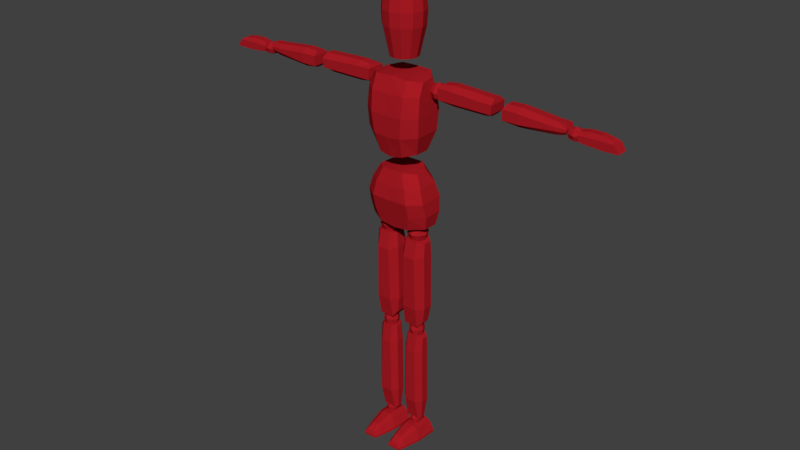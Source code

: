 # Source: Enemy.blend  (saved by Blender 2.79.0; exported with 4.5.12 LTS)
import bpy
from mathutils import Matrix  # noqa: F401  (used for matrix-valued properties, if any)

bpy.ops.wm.read_factory_settings(use_empty=True)
scene = bpy.context.scene
scene.name = 'Scene'

# ---- collections
col_collection_1 = bpy.data.collections.new('Collection 1'); scene.collection.children.link(col_collection_1)

# ---- materials (node trees are filled in below, after node groups)
mat_material_001 = bpy.data.materials.new('Material.001')
mat_material_001.alpha_threshold = 0.0
mat_material_001.use_transparent_shadow = False
mat_material_001.diffuse_color = (0.402, 0.0109, 0.01729, 1.0)
mat_material_001.roughness = 0.5

# ---- material node trees

# ---- world
world_world = bpy.data.worlds.new('World'); scene.world = world_world
world_world.color = (0.05088, 0.05088, 0.05088)
world_world.use_sun_shadow = False
world_world.sun_shadow_jitter_overblur = 0.0
world_world.cycles.sampling_method = 'MANUAL'

# ---- meshes
me_cube_001 = bpy.data.meshes.new('Cube.001')
me_cube_001.from_pydata([(0.1177, -0.02484, 0.9223), (0.08257, -0.02826, 1.126), (0.1177, 0.03166, 0.9223), (0.07514, 0.02595, 1.128), (0.03875, 0.0574, 1.134), (0.0607, -0.05628, 0.914), (0.0607, 0.06766, 0.914), (0.04257, -0.06427, 1.132), (0.1017, 0.04534, 1.081), (0.1192, 0.05333, 1.028), (0.1252, 0.04534, 0.9748), (0.1073, -0.04195, 1.078), (0.1229, -0.04765, 1.026), (0.1271, -0.03396, 0.9736), (0.06304, -0.07795, 1.078), (0.07441, -0.08366, 1.024), (0.07438, -0.06997, 0.9697), (0.06016, 0.08135, 1.079), (0.07249, 0.08933, 1.024), (0.07341, 0.08135, 0.9694), (0.0892, -0.03967, 1.205), (0.1065, -0.03168, 1.466), (0.0892, 0.01683, 1.205), (0.09909, 0.02595, 1.469), (0.0627, 0.06652, 1.477), (0.04701, -0.07111, 1.194), (0.04701, 0.05284, 1.194), (0.06653, -0.06769, 1.474), (0.1051, 0.04534, 1.426), (0.1089, 0.05333, 1.351), (0.107, 0.04534, 1.277), (0.1107, -0.05449, 1.421), (0.1126, -0.06248, 1.348), (0.1089, -0.05792, 1.276), (0.06646, -0.0905, 1.421), (0.06414, -0.09848, 1.345), (0.05613, -0.09392, 1.27), (0.06358, 0.08135, 1.423), (0.06222, 0.08933, 1.346), (0.05516, 0.08135, 1.27), (0.1599, 0.01018, 1.401), (0.1568, 0.01018, 1.462), (0.1599, 0.04174, 1.401), (0.1568, 0.04174, 1.462), (0.3574, 0.01018, 1.4), (0.3653, 0.01018, 1.462), (0.3574, 0.04174, 1.4), (0.3653, 0.04174, 1.462), (0.1512, -0.01097, 1.411), (0.1512, -0.01097, 1.452), (0.1512, 0.06289, 1.452), (0.1512, 0.06289, 1.411), (0.3693, 0.06289, 1.445), (0.3661, 0.06289, 1.411), (0.3693, -0.01097, 1.445), (0.3661, -0.01097, 1.411), (0.3305, 0.04174, 1.395), (0.2025, 0.04174, 1.395), (0.2025, 0.04174, 1.468), (0.3305, 0.04174, 1.463), (0.2025, 0.01018, 1.395), (0.3305, 0.01018, 1.395), (0.3305, 0.01018, 1.463), (0.2025, 0.01018, 1.468), (0.3266, -0.01097, 1.411), (0.2025, -0.01097, 1.411), (0.3266, -0.01097, 1.445), (0.2025, -0.01097, 1.452), (0.2025, 0.06289, 1.411), (0.3266, 0.06289, 1.411), (0.2025, 0.06289, 1.452), (0.3266, 0.06289, 1.445), (0.4177, 0.01018, 1.395), (0.4145, 0.01018, 1.456), (0.4177, 0.04174, 1.395), (0.4145, 0.04174, 1.456), (0.63, 0.01018, 1.406), (0.6368, 0.01018, 1.444), (0.63, 0.04174, 1.406), (0.6368, 0.04174, 1.444), (0.409, -0.01097, 1.405), (0.4101, -0.01097, 1.442), (0.4101, 0.06289, 1.442), (0.409, 0.06289, 1.405), (0.6407, 0.04809, 1.427), (0.6387, 0.04809, 1.417), (0.6407, 0.003827, 1.427), (0.6387, 0.003827, 1.417), (0.6031, 0.04174, 1.4), (0.4683, 0.04174, 1.389), (0.4694, 0.04174, 1.458), (0.602, 0.04174, 1.445), (0.4683, 0.01018, 1.389), (0.6031, 0.01018, 1.4), (0.602, 0.01018, 1.445), (0.4694, 0.01018, 1.458), (0.599, -0.001928, 1.415), (0.4683, -0.01097, 1.405), (0.5982, -0.001928, 1.429), (0.4694, -0.01097, 1.442), (0.4683, 0.06289, 1.405), (0.599, 0.05384, 1.415), (0.4694, 0.06289, 1.442), (0.5982, 0.05384, 1.429), (0.682, 0.00439, 1.399), (0.6824, 0.01254, 1.433), (0.682, 0.0497, 1.399), (0.6824, 0.04155, 1.433), (0.8251, 0.00439, 1.394), (0.7889, 0.01254, 1.432), (0.8251, 0.0497, 1.394), (0.7889, 0.04155, 1.432), (0.6797, 0.00439, 1.42), (0.6797, 0.0497, 1.42), (0.8072, 0.0497, 1.422), (0.8072, 0.00439, 1.422), (0.7649, 0.0497, 1.393), (0.714, 0.0497, 1.396), (0.714, 0.04155, 1.438), (0.7553, 0.04155, 1.438), (0.714, 0.00439, 1.396), (0.7649, 0.00439, 1.393), (0.7553, 0.01254, 1.438), (0.714, 0.01254, 1.438), (0.7617, 0.00439, 1.422), (0.714, 0.00439, 1.422), (0.714, 0.0497, 1.422), (0.7617, 0.0497, 1.422), (0.01564, -0.01309, 0.5307), (0.1003, -0.01309, 0.5227), (0.01564, 0.01847, 0.5307), (0.1003, 0.01847, 0.5227), (0.0216, -0.01309, 0.8618), (0.1069, -0.01309, 0.8558), (0.0216, 0.01847, 0.8618), (0.1069, 0.01847, 0.8558), (0.02955, -0.02922, 0.5088), (0.08586, -0.02922, 0.507), (0.08586, 0.0346, 0.507), (0.02955, 0.0346, 0.5088), (0.08408, 0.03962, 0.8632), (0.03723, 0.03962, 0.8649), (0.08408, -0.03424, 0.8632), (0.03723, -0.03424, 0.8649), (0.01296, 0.02416, 0.8057), (0.008387, 0.02237, 0.5903), (0.1107, 0.02237, 0.5871), (0.1076, 0.02416, 0.8027), (0.008387, -0.01699, 0.5903), (0.01296, -0.01878, 0.8057), (0.1076, -0.01878, 0.8027), (0.1107, -0.01699, 0.5871), (0.03581, -0.04755, 0.7983), (0.03139, -0.04337, 0.5896), (0.08334, -0.04755, 0.7968), (0.08769, -0.04337, 0.5878), (0.03139, 0.04875, 0.5896), (0.03581, 0.05293, 0.7983), (0.08769, 0.04875, 0.5878), (0.08334, 0.05293, 0.7968), (0.022, -0.005082, 0.08453), (0.09336, -0.005082, 0.08453), (0.022, 0.01046, 0.08453), (0.09336, 0.01046, 0.08453), (0.02702, -0.009165, 0.4587), (0.09897, -0.009165, 0.4523), (0.02702, 0.01455, 0.4587), (0.09897, 0.01455, 0.4523), (0.03373, -0.0155, 0.08453), (0.0812, -0.0155, 0.08453), (0.0812, 0.02088, 0.08453), (0.03373, 0.02088, 0.08453), (0.0797, 0.03044, 0.4601), (0.0402, 0.03044, 0.4619), (0.0797, -0.02506, 0.4601), (0.0402, -0.02506, 0.4619), (0.01974, 0.01847, 0.3993), (0.01589, 0.01847, 0.1713), (0.1021, 0.01847, 0.1679), (0.09952, 0.01847, 0.3962), (0.01589, -0.01309, 0.1713), (0.01974, -0.01309, 0.3993), (0.09952, -0.01309, 0.3962), (0.1021, -0.01309, 0.1679), (0.03901, -0.03424, 0.3915), (0.03528, -0.03424, 0.1705), (0.07908, -0.03424, 0.3899), (0.08275, -0.03424, 0.1686), (0.03528, 0.03962, 0.1705), (0.03901, 0.03962, 0.3915), (0.08275, 0.03962, 0.1686), (0.07908, 0.03962, 0.3899), (0.0952, -0.1048, 0.008834), (0.06964, -0.1048, 0.04244), (0.1144, 0.04531, 0.008834), (0.07523, 0.04531, 0.05314), (0.02394, -0.1048, 0.008834), (0.04651, -0.1048, 0.04244), (0.005148, 0.04531, 0.008834), (0.03976, 0.04531, 0.05314), (0.08308, -0.1048, 0.03186), (0.09584, 0.04531, 0.04255), (0.0245, 0.04531, 0.04255), (0.03656, -0.1048, 0.03186), (0.1106, -0.03946, 0.008834), (0.07411, -0.03662, 0.05622), (0.008935, -0.03946, 0.008834), (0.04112, -0.03662, 0.05622), (0.02693, -0.03662, 0.04637), (0.09327, -0.03662, 0.04637), (0.08606, -0.1354, 0.008834), (0.06805, -0.117, 0.03404), (0.03379, -0.1354, 0.008834), (0.04695, -0.117, 0.03404), (0.07717, -0.1289, 0.02345), (0.04304, -0.1289, 0.02345), (0.06912, -0.122, 0.02962), (0.04783, -0.122, 0.02962), (0.07717, -0.1289, 0.02345), (0.04304, -0.1289, 0.02345), (0.0952, -0.1048, 8.036e-05), (0.1144, 0.04531, 8.036e-05), (0.02394, -0.1048, 8.036e-05), (0.005148, 0.04531, 8.036e-05), (0.1106, -0.03946, 8.036e-05), (0.008935, -0.03946, 8.036e-05), (0.08606, -0.1354, 8.036e-05), (0.03379, -0.1354, 8.036e-05), (0.1085, 0.009044, 1.408), (0.1085, 0.009044, 1.444), (0.1085, 0.04532, 1.408), (0.1085, 0.04532, 1.444), (0.1448, 0.009044, 1.408), (0.1448, 0.009044, 1.444), (0.1448, 0.04532, 1.408), (0.1448, 0.04532, 1.444), (0.1044, 0.02718, 1.404), (0.1044, 0.004968, 1.426), (0.1044, 0.02718, 1.448), (0.1044, 0.0494, 1.426), (0.1266, 0.0494, 1.404), (0.1266, 0.0494, 1.448), (0.1488, 0.0494, 1.426), (0.1488, 0.02718, 1.404), (0.1488, 0.02718, 1.448), (0.1488, 0.004968, 1.426), (0.1266, 0.004968, 1.404), (0.1266, 0.004968, 1.448), (0.1266, 0.02718, 1.457), (0.1266, 0.02718, 1.394), (0.1266, -0.004234, 1.426), (0.158, 0.02718, 1.426), (0.1266, 0.0586, 1.426), (0.09522, 0.02718, 1.426), (0.6441, 0.01186, 1.399), (0.6441, 0.01186, 1.428), (0.6441, 0.04016, 1.399), (0.6441, 0.04016, 1.428), (0.6832, 0.01186, 1.399), (0.6832, 0.01186, 1.428), (0.6832, 0.04016, 1.399), (0.6832, 0.04016, 1.428), (0.6397, 0.02601, 1.396), (0.6397, 0.008676, 1.414), (0.6397, 0.02601, 1.431), (0.6397, 0.04334, 1.414), (0.6637, 0.04334, 1.396), (0.6637, 0.04334, 1.431), (0.6876, 0.04334, 1.414), (0.6876, 0.02601, 1.396), (0.6876, 0.02601, 1.431), (0.6876, 0.008676, 1.414), (0.6637, 0.008676, 1.396), (0.6637, 0.008676, 1.431), (0.6637, 0.02601, 1.438), (0.6637, 0.02601, 1.389), (0.6637, 0.001497, 1.414), (0.6976, 0.02601, 1.414), (0.6637, 0.05052, 1.414), (0.6298, 0.02601, 1.414), (0.03968, -0.02034, 0.8635), (0.03968, -0.02034, 0.9092), (0.03968, 0.02546, 0.8635), (0.03968, 0.02546, 0.9092), (0.08548, -0.02034, 0.8635), (0.08548, -0.02034, 0.9092), (0.08548, 0.02546, 0.8635), (0.08548, 0.02546, 0.9092), (0.03454, 0.002559, 0.8583), (0.03454, -0.02548, 0.8864), (0.03454, 0.002559, 0.9144), (0.03454, 0.0306, 0.8864), (0.06258, 0.0306, 0.8583), (0.06258, 0.0306, 0.9144), (0.09062, 0.0306, 0.8864), (0.09062, 0.002559, 0.8583), (0.09062, 0.002559, 0.9144), (0.09062, -0.02548, 0.8864), (0.06258, -0.02548, 0.8583), (0.06258, -0.02548, 0.9144), (0.06258, 0.002559, 0.926), (0.06258, 0.002559, 0.8467), (0.06258, -0.0371, 0.8864), (0.1022, 0.002559, 0.8864), (0.06258, 0.04222, 0.8864), (0.02292, 0.002559, 0.8864), (0.04312, -0.01526, 0.453), (0.04312, -0.01526, 0.5149), (0.04312, 0.02038, 0.453), (0.04312, 0.02038, 0.5149), (0.07876, -0.01526, 0.453), (0.07876, -0.01526, 0.5149), (0.07876, 0.02038, 0.453), (0.07876, 0.02038, 0.5149), (0.03911, 0.002559, 0.446), (0.03911, -0.01927, 0.484), (0.03911, 0.002559, 0.5219), (0.03911, 0.02439, 0.484), (0.06094, 0.02439, 0.446), (0.06094, 0.02439, 0.5219), (0.08276, 0.02439, 0.484), (0.08276, 0.002559, 0.446), (0.08276, 0.002559, 0.5219), (0.08276, -0.01927, 0.484), (0.06094, -0.01927, 0.446), (0.06094, -0.01927, 0.5219), (0.06094, 0.002559, 0.5376), (0.06094, 0.002559, 0.4303), (0.06094, -0.02831, 0.484), (0.0918, 0.002559, 0.484), (0.06094, 0.03343, 0.484), (0.03007, 0.002559, 0.484), (0.04627, -0.01046, 0.04909), (0.04627, -0.01046, 0.09437), (0.04627, 0.01558, 0.04909), (0.04627, 0.01558, 0.09437), (0.07232, -0.01046, 0.04909), (0.07232, -0.01046, 0.09437), (0.07232, 0.01558, 0.04909), (0.07232, 0.01558, 0.09437), (0.04335, 0.002559, 0.04401), (0.04335, -0.01339, 0.07173), (0.04335, 0.002559, 0.09945), (0.04335, 0.01851, 0.07173), (0.05929, 0.01851, 0.04401), (0.05929, 0.01851, 0.09945), (0.07524, 0.01851, 0.07173), (0.07524, 0.002559, 0.04401), (0.07524, 0.002559, 0.09945), (0.07524, -0.01339, 0.07173), (0.05929, -0.01339, 0.04401), (0.05929, -0.01339, 0.09945), (0.05929, 0.002559, 0.1109), (0.05929, 0.002559, 0.03252), (0.05929, -0.02, 0.07173), (0.08185, 0.002559, 0.07173), (0.05929, 0.02512, 0.07173), (0.03674, 0.002559, 0.07173), (0.02617, -0.04533, 1.533), (0.04533, -0.02617, 1.533), (0.05234, -4.092e-08, 1.533), (0.04533, 0.02617, 1.533), (0.02617, 0.04533, 1.533), (0.03819, -0.06615, 1.642), (0.06615, -0.03819, 1.642), (0.07639, -4.72e-08, 1.642), (0.06615, 0.03819, 1.642), (0.03819, 0.06615, 1.642), (0.03982, -0.06897, 1.696), (0.06897, -0.03982, 1.696), (0.07964, -4.819e-08, 1.696), (0.06897, 0.03982, 1.696), (0.03982, 0.06897, 1.696), (0.0367, -0.06357, 1.746), (0.06357, -0.0367, 1.746), (0.07341, -4.64e-08, 1.746), (0.06357, 0.0367, 1.746), (0.0367, 0.06357, 1.746), (0.02689, -0.04658, 1.787), (0.04658, -0.02689, 1.787), (0.05378, -4.043e-08, 1.787), (0.04658, 0.02689, 1.787), (0.02689, 0.04658, 1.787), (0.00729, -0.01263, 1.804), (0.01263, -0.00729, 1.804), (0.01458, -2.982e-08, 1.804), (0.01263, 0.00729, 1.804), (0.00729, 0.01263, 1.804), (-0.1177, -0.02484, 0.9223), (-0.08257, -0.02826, 1.126), (-0.1177, 0.03166, 0.9223), (-0.07514, 0.02595, 1.128), (0.0, 0.06766, 0.9064), (0.0, 0.0574, 1.134), (0.0, -0.05628, 0.9075), (0.0, -0.06427, 1.134), (-0.03875, 0.0574, 1.134), (-0.0607, -0.05628, 0.914), (-0.0607, 0.06766, 0.914), (-0.04257, -0.06427, 1.132), (-0.1017, 0.04534, 1.081), (-0.1192, 0.05333, 1.028), (-0.1252, 0.04534, 0.9748), (-0.1073, -0.04195, 1.078), (-0.1229, -0.04765, 1.026), (-0.1271, -0.03396, 0.9736), (0.0, -0.07795, 1.078), (0.0, -0.08366, 1.022), (0.0, -0.06997, 0.9654), (0.0, 0.08135, 1.077), (0.0, 0.08933, 1.021), (0.0, 0.08135, 0.9637), (-0.06304, -0.07795, 1.078), (-0.07441, -0.08366, 1.024), (-0.07438, -0.06997, 0.9697), (-0.06016, 0.08135, 1.079), (-0.07249, 0.08933, 1.024), (-0.07341, 0.08135, 0.9694), (-0.0892, -0.03967, 1.205), (-0.1065, -0.03168, 1.466), (-0.0892, 0.01683, 1.205), (-0.09909, 0.02595, 1.469), (0.0, 0.05284, 1.183), (0.0, 0.06652, 1.479), (0.0, -0.07111, 1.184), (0.0, -0.06769, 1.479), (-0.0627, 0.06652, 1.477), (-0.04701, -0.07111, 1.194), (-0.04701, 0.05284, 1.194), (-0.06653, -0.06769, 1.474), (-0.1051, 0.04534, 1.426), (-0.1089, 0.05333, 1.351), (-0.107, 0.04534, 1.277), (-0.1107, -0.05449, 1.421), (-0.1126, -0.06248, 1.348), (-0.1089, -0.05792, 1.276), (0.0, -0.0905, 1.421), (0.0, -0.09848, 1.343), (0.0, -0.09392, 1.264), (0.0, 0.08135, 1.42), (0.0, 0.08933, 1.341), (0.0, 0.08135, 1.262), (-0.06646, -0.0905, 1.421), (-0.06414, -0.09848, 1.345), (-0.05613, -0.09392, 1.27), (-0.06358, 0.08135, 1.423), (-0.06222, 0.08933, 1.346), (-0.05516, 0.08135, 1.27), (-0.1599, 0.01018, 1.401), (-0.1568, 0.01018, 1.462), (-0.1599, 0.04174, 1.401), (-0.1568, 0.04174, 1.462), (-0.3574, 0.01018, 1.4), (-0.3653, 0.01018, 1.462), (-0.3574, 0.04174, 1.4), (-0.3653, 0.04174, 1.462), (-0.1512, -0.01097, 1.411), (-0.1512, -0.01097, 1.452), (-0.1512, 0.06289, 1.452), (-0.1512, 0.06289, 1.411), (-0.3693, 0.06289, 1.445), (-0.3661, 0.06289, 1.411), (-0.3693, -0.01097, 1.445), (-0.3661, -0.01097, 1.411), (-0.3305, 0.04174, 1.395), (-0.2025, 0.04174, 1.395), (-0.2025, 0.04174, 1.468), (-0.3305, 0.04174, 1.463), (-0.2025, 0.01018, 1.395), (-0.3305, 0.01018, 1.395), (-0.3305, 0.01018, 1.463), (-0.2025, 0.01018, 1.468), (-0.3266, -0.01097, 1.411), (-0.2025, -0.01097, 1.411), (-0.3266, -0.01097, 1.445), (-0.2025, -0.01097, 1.452), (-0.2025, 0.06289, 1.411), (-0.3266, 0.06289, 1.411), (-0.2025, 0.06289, 1.452), (-0.3266, 0.06289, 1.445), (-0.4177, 0.01018, 1.395), (-0.4145, 0.01018, 1.456), (-0.4177, 0.04174, 1.395), (-0.4145, 0.04174, 1.456), (-0.63, 0.01018, 1.406), (-0.6368, 0.01018, 1.444), (-0.63, 0.04174, 1.406), (-0.6368, 0.04174, 1.444), (-0.409, -0.01097, 1.405), (-0.4101, -0.01097, 1.442), (-0.4101, 0.06289, 1.442), (-0.409, 0.06289, 1.405), (-0.6407, 0.04809, 1.427), (-0.6387, 0.04809, 1.417), (-0.6407, 0.003827, 1.427), (-0.6387, 0.003827, 1.417), (-0.6031, 0.04174, 1.4), (-0.4683, 0.04174, 1.389), (-0.4694, 0.04174, 1.458), (-0.602, 0.04174, 1.445), (-0.4683, 0.01018, 1.389), (-0.6031, 0.01018, 1.4), (-0.602, 0.01018, 1.445), (-0.4694, 0.01018, 1.458), (-0.599, -0.001928, 1.415), (-0.4683, -0.01097, 1.405), (-0.5982, -0.001928, 1.429), (-0.4694, -0.01097, 1.442), (-0.4683, 0.06289, 1.405), (-0.599, 0.05384, 1.415), (-0.4694, 0.06289, 1.442), (-0.5982, 0.05384, 1.429), (-0.682, 0.00439, 1.399), (-0.6824, 0.01254, 1.433), (-0.682, 0.0497, 1.399), (-0.6824, 0.04155, 1.433), (-0.8251, 0.00439, 1.394), (-0.7889, 0.01254, 1.432), (-0.8251, 0.0497, 1.394), (-0.7889, 0.04155, 1.432), (-0.6797, 0.00439, 1.42), (-0.6797, 0.0497, 1.42), (-0.8072, 0.0497, 1.422), (-0.8072, 0.00439, 1.422), (-0.7649, 0.0497, 1.393), (-0.714, 0.0497, 1.396), (-0.714, 0.04155, 1.438), (-0.7553, 0.04155, 1.438), (-0.714, 0.00439, 1.396), (-0.7649, 0.00439, 1.393), (-0.7553, 0.01254, 1.438), (-0.714, 0.01254, 1.438), (-0.7617, 0.00439, 1.422), (-0.714, 0.00439, 1.422), (-0.714, 0.0497, 1.422), (-0.7617, 0.0497, 1.422), (-0.01564, -0.01309, 0.5307), (-0.1003, -0.01309, 0.5227), (-0.01564, 0.01847, 0.5307), (-0.1003, 0.01847, 0.5227), (-0.0216, -0.01309, 0.8618), (-0.1069, -0.01309, 0.8558), (-0.0216, 0.01847, 0.8618), (-0.1069, 0.01847, 0.8558), (-0.02955, -0.02922, 0.5088), (-0.08586, -0.02922, 0.507), (-0.08586, 0.0346, 0.507), (-0.02955, 0.0346, 0.5088), (-0.08408, 0.03962, 0.8632), (-0.03723, 0.03962, 0.8649), (-0.08408, -0.03424, 0.8632), (-0.03723, -0.03424, 0.8649), (-0.01296, 0.02416, 0.8057), (-0.008387, 0.02237, 0.5903), (-0.1107, 0.02237, 0.5871), (-0.1076, 0.02416, 0.8027), (-0.008387, -0.01699, 0.5903), (-0.01296, -0.01878, 0.8057), (-0.1076, -0.01878, 0.8027), (-0.1107, -0.01699, 0.5871), (-0.03581, -0.04755, 0.7983), (-0.03139, -0.04337, 0.5896), (-0.08334, -0.04755, 0.7968), (-0.08769, -0.04337, 0.5878), (-0.03139, 0.04875, 0.5896), (-0.03581, 0.05293, 0.7983), (-0.08769, 0.04875, 0.5878), (-0.08334, 0.05293, 0.7968), (-0.022, -0.005082, 0.08453), (-0.09336, -0.005082, 0.08453), (-0.022, 0.01046, 0.08453), (-0.09336, 0.01046, 0.08453), (-0.02702, -0.009165, 0.4587), (-0.09897, -0.009165, 0.4523), (-0.02702, 0.01455, 0.4587), (-0.09897, 0.01455, 0.4523), (-0.03373, -0.0155, 0.08453), (-0.0812, -0.0155, 0.08453), (-0.0812, 0.02088, 0.08453), (-0.03373, 0.02088, 0.08453), (-0.0797, 0.03044, 0.4601), (-0.0402, 0.03044, 0.4619), (-0.0797, -0.02506, 0.4601), (-0.0402, -0.02506, 0.4619), (-0.01974, 0.01847, 0.3993), (-0.01589, 0.01847, 0.1713), (-0.1021, 0.01847, 0.1679), (-0.09952, 0.01847, 0.3962), (-0.01589, -0.01309, 0.1713), (-0.01974, -0.01309, 0.3993), (-0.09952, -0.01309, 0.3962), (-0.1021, -0.01309, 0.1679), (-0.03901, -0.03424, 0.3915), (-0.03528, -0.03424, 0.1705), (-0.07908, -0.03424, 0.3899), (-0.08275, -0.03424, 0.1686), (-0.03528, 0.03962, 0.1705), (-0.03901, 0.03962, 0.3915), (-0.08275, 0.03962, 0.1686), (-0.07908, 0.03962, 0.3899), (-0.0952, -0.1048, 0.008834), (-0.06964, -0.1048, 0.04244), (-0.1144, 0.04531, 0.008834), (-0.07523, 0.04531, 0.05314), (-0.02394, -0.1048, 0.008834), (-0.04651, -0.1048, 0.04244), (-0.005148, 0.04531, 0.008834), (-0.03976, 0.04531, 0.05314), (-0.08308, -0.1048, 0.03186), (-0.09584, 0.04531, 0.04255), (-0.0245, 0.04531, 0.04255), (-0.03656, -0.1048, 0.03186), (-0.1106, -0.03946, 0.008834), (-0.07411, -0.03662, 0.05622), (-0.008935, -0.03946, 0.008834), (-0.04112, -0.03662, 0.05622), (-0.02693, -0.03662, 0.04637), (-0.09327, -0.03662, 0.04637), (-0.08606, -0.1354, 0.008834), (-0.06805, -0.117, 0.03404), (-0.03379, -0.1354, 0.008834), (-0.04695, -0.117, 0.03404), (-0.07717, -0.1289, 0.02345), (-0.04304, -0.1289, 0.02345), (-0.06912, -0.122, 0.02962), (-0.04783, -0.122, 0.02962), (-0.07717, -0.1289, 0.02345), (-0.04304, -0.1289, 0.02345), (-0.0952, -0.1048, 8.036e-05), (-0.1144, 0.04531, 8.036e-05), (-0.02394, -0.1048, 8.036e-05), (-0.005148, 0.04531, 8.036e-05), (-0.1106, -0.03946, 8.036e-05), (-0.008935, -0.03946, 8.036e-05), (-0.08606, -0.1354, 8.036e-05), (-0.03379, -0.1354, 8.036e-05), (-0.1085, 0.009044, 1.408), (-0.1085, 0.009044, 1.444), (-0.1085, 0.04532, 1.408), (-0.1085, 0.04532, 1.444), (-0.1448, 0.009044, 1.408), (-0.1448, 0.009044, 1.444), (-0.1448, 0.04532, 1.408), (-0.1448, 0.04532, 1.444), (-0.1044, 0.02718, 1.404), (-0.1044, 0.004968, 1.426), (-0.1044, 0.02718, 1.448), (-0.1044, 0.0494, 1.426), (-0.1266, 0.0494, 1.404), (-0.1266, 0.0494, 1.448), (-0.1488, 0.0494, 1.426), (-0.1488, 0.02718, 1.404), (-0.1488, 0.02718, 1.448), (-0.1488, 0.004968, 1.426), (-0.1266, 0.004968, 1.404), (-0.1266, 0.004968, 1.448), (-0.1266, 0.02718, 1.457), (-0.1266, 0.02718, 1.394), (-0.1266, -0.004234, 1.426), (-0.158, 0.02718, 1.426), (-0.1266, 0.0586, 1.426), (-0.09522, 0.02718, 1.426), (-0.6441, 0.01186, 1.399), (-0.6441, 0.01186, 1.428), (-0.6441, 0.04016, 1.399), (-0.6441, 0.04016, 1.428), (-0.6832, 0.01186, 1.399), (-0.6832, 0.01186, 1.428), (-0.6832, 0.04016, 1.399), (-0.6832, 0.04016, 1.428), (-0.6397, 0.02601, 1.396), (-0.6397, 0.008676, 1.414), (-0.6397, 0.02601, 1.431), (-0.6397, 0.04334, 1.414), (-0.6637, 0.04334, 1.396), (-0.6637, 0.04334, 1.431), (-0.6876, 0.04334, 1.414), (-0.6876, 0.02601, 1.396), (-0.6876, 0.02601, 1.431), (-0.6876, 0.008676, 1.414), (-0.6637, 0.008676, 1.396), (-0.6637, 0.008676, 1.431), (-0.6637, 0.02601, 1.438), (-0.6637, 0.02601, 1.389), (-0.6637, 0.001497, 1.414), (-0.6976, 0.02601, 1.414), (-0.6637, 0.05052, 1.414), (-0.6298, 0.02601, 1.414), (-0.03968, -0.02034, 0.8635), (-0.03968, -0.02034, 0.9092), (-0.03968, 0.02546, 0.8635), (-0.03968, 0.02546, 0.9092), (-0.08548, -0.02034, 0.8635), (-0.08548, -0.02034, 0.9092), (-0.08548, 0.02546, 0.8635), (-0.08548, 0.02546, 0.9092), (-0.03454, 0.002559, 0.8583), (-0.03454, -0.02548, 0.8864), (-0.03454, 0.002559, 0.9144), (-0.03454, 0.0306, 0.8864), (-0.06258, 0.0306, 0.8583), (-0.06258, 0.0306, 0.9144), (-0.09062, 0.0306, 0.8864), (-0.09062, 0.002559, 0.8583), (-0.09062, 0.002559, 0.9144), (-0.09062, -0.02548, 0.8864), (-0.06258, -0.02548, 0.8583), (-0.06258, -0.02548, 0.9144), (-0.06258, 0.002559, 0.926), (-0.06258, 0.002559, 0.8467), (-0.06258, -0.0371, 0.8864), (-0.1022, 0.002559, 0.8864), (-0.06258, 0.04222, 0.8864), (-0.02292, 0.002559, 0.8864), (-0.04312, -0.01526, 0.453), (-0.04312, -0.01526, 0.5149), (-0.04312, 0.02038, 0.453), (-0.04312, 0.02038, 0.5149), (-0.07876, -0.01526, 0.453), (-0.07876, -0.01526, 0.5149), (-0.07876, 0.02038, 0.453), (-0.07876, 0.02038, 0.5149), (-0.03911, 0.002559, 0.446), (-0.03911, -0.01927, 0.484), (-0.03911, 0.002559, 0.5219), (-0.03911, 0.02439, 0.484), (-0.06094, 0.02439, 0.446), (-0.06094, 0.02439, 0.5219), (-0.08276, 0.02439, 0.484), (-0.08276, 0.002559, 0.446), (-0.08276, 0.002559, 0.5219), (-0.08276, -0.01927, 0.484), (-0.06094, -0.01927, 0.446), (-0.06094, -0.01927, 0.5219), (-0.06094, 0.002559, 0.5376), (-0.06094, 0.002559, 0.4303), (-0.06094, -0.02831, 0.484), (-0.0918, 0.002559, 0.484), (-0.06094, 0.03343, 0.484), (-0.03007, 0.002559, 0.484), (-0.04627, -0.01046, 0.04909), (-0.04627, -0.01046, 0.09437), (-0.04627, 0.01558, 0.04909), (-0.04627, 0.01558, 0.09437), (-0.07232, -0.01046, 0.04909), (-0.07232, -0.01046, 0.09437), (-0.07232, 0.01558, 0.04909), (-0.07232, 0.01558, 0.09437), (-0.04335, 0.002559, 0.04401), (-0.04335, -0.01339, 0.07173), (-0.04335, 0.002559, 0.09945), (-0.04335, 0.01851, 0.07173), (-0.05929, 0.01851, 0.04401), (-0.05929, 0.01851, 0.09945), (-0.07524, 0.01851, 0.07173), (-0.07524, 0.002559, 0.04401), (-0.07524, 0.002559, 0.09945), (-0.07524, -0.01339, 0.07173), (-0.05929, -0.01339, 0.04401), (-0.05929, -0.01339, 0.09945), (-0.05929, 0.002559, 0.1109), (-0.05929, 0.002559, 0.03252), (-0.05929, -0.02, 0.07173), (-0.08185, 0.002559, 0.07173), (-0.05929, 0.02512, 0.07173), (-0.03674, 0.002559, 0.07173), (0.0, 0.05234, 1.533), (0.0, -0.05234, 1.533), (-0.02617, -0.04533, 1.533), (-0.04533, -0.02617, 1.533), (-0.05234, -4.092e-08, 1.533), (-0.04533, 0.02617, 1.533), (-0.02617, 0.04533, 1.533), (0.0, 0.07639, 1.642), (0.0, -0.07639, 1.642), (-0.03819, -0.06615, 1.642), (-0.06615, -0.03819, 1.642), (-0.07639, -4.72e-08, 1.642), (-0.06615, 0.03819, 1.642), (-0.03819, 0.06615, 1.642), (0.0, 0.07964, 1.696), (0.0, -0.07964, 1.696), (-0.03982, -0.06897, 1.696), (-0.06897, -0.03982, 1.696), (-0.07964, -4.819e-08, 1.696), (-0.06897, 0.03982, 1.696), (-0.03982, 0.06897, 1.696), (0.0, 0.07341, 1.746), (0.0, -0.07341, 1.746), (-0.0367, -0.06357, 1.746), (-0.06357, -0.0367, 1.746), (-0.07341, -4.64e-08, 1.746), (-0.06357, 0.0367, 1.746), (-0.0367, 0.06357, 1.746), (0.0, 0.05378, 1.787), (0.0, -0.05378, 1.787), (-0.02689, -0.04658, 1.787), (-0.04658, -0.02689, 1.787), (-0.05378, -4.043e-08, 1.787), (-0.04658, 0.02689, 1.787), (-0.02689, 0.04658, 1.787), (0.0, 0.01458, 1.804), (0.0, -0.01458, 1.804), (-0.00729, -0.01263, 1.804), (-0.01263, -0.00729, 1.804), (-0.01458, -2.982e-08, 1.804), (-0.01263, 0.00729, 1.804), (-0.00729, 0.01263, 1.804)], [], [(17, 4, 3, 8), (8, 3, 1, 11), (6, 2, 0, 5), (4, 393, 395, 7), (14, 7, 395, 406), (11, 1, 7, 14), (3, 4, 7, 1), (392, 6, 5, 394), (409, 393, 4, 17), (392, 411, 19, 6), (411, 410, 18, 19), (410, 409, 17, 18), (0, 13, 16, 5), (13, 12, 15, 16), (12, 11, 14, 15), (5, 16, 408, 394), (16, 15, 407, 408), (15, 14, 406, 407), (2, 10, 13, 0), (10, 9, 12, 13), (9, 8, 11, 12), (6, 19, 10, 2), (19, 18, 9, 10), (18, 17, 8, 9), (37, 24, 23, 28), (28, 23, 21, 31), (26, 22, 20, 25), (24, 423, 425, 27), (34, 27, 425, 436), (31, 21, 27, 34), (23, 24, 27, 21), (422, 26, 25, 424), (439, 423, 24, 37), (422, 441, 39, 26), (441, 440, 38, 39), (440, 439, 37, 38), (20, 33, 36, 25), (33, 32, 35, 36), (32, 31, 34, 35), (25, 36, 438, 424), (36, 35, 437, 438), (35, 34, 436, 437), (22, 30, 33, 20), (30, 29, 32, 33), (29, 28, 31, 32), (26, 39, 30, 22), (39, 38, 29, 30), (38, 37, 28, 29), (49, 41, 43, 50), (71, 59, 47, 52), (52, 47, 45, 54), (67, 63, 41, 49), (56, 46, 44, 61), (58, 43, 41, 63), (60, 65, 48, 40), (65, 67, 49, 48), (46, 53, 55, 44), (53, 52, 54, 55), (56, 69, 53, 46), (69, 71, 52, 53), (40, 48, 51, 42), (48, 49, 50, 51), (51, 50, 70, 68), (68, 70, 71, 69), (42, 51, 68, 57), (57, 68, 69, 56), (55, 54, 66, 64), (64, 66, 67, 65), (44, 55, 64, 61), (61, 64, 65, 60), (47, 59, 62, 45), (59, 58, 63, 62), (42, 57, 60, 40), (57, 56, 61, 60), (54, 45, 62, 66), (66, 62, 63, 67), (50, 43, 58, 70), (70, 58, 59, 71), (81, 73, 75, 82), (103, 91, 79, 84), (84, 79, 77, 86), (99, 95, 73, 81), (88, 78, 76, 93), (90, 75, 73, 95), (92, 97, 80, 72), (97, 99, 81, 80), (78, 85, 87, 76), (85, 84, 86, 87), (88, 101, 85, 78), (101, 103, 84, 85), (72, 80, 83, 74), (80, 81, 82, 83), (83, 82, 102, 100), (100, 102, 103, 101), (74, 83, 100, 89), (89, 100, 101, 88), (87, 86, 98, 96), (96, 98, 99, 97), (76, 87, 96, 93), (93, 96, 97, 92), (79, 91, 94, 77), (91, 90, 95, 94), (74, 89, 92, 72), (89, 88, 93, 92), (86, 77, 94, 98), (98, 94, 95, 99), (82, 75, 90, 102), (102, 90, 91, 103), (112, 105, 107, 113), (127, 119, 111, 114), (114, 111, 109, 115), (125, 123, 105, 112), (116, 110, 108, 121), (118, 107, 105, 123), (120, 125, 112, 104), (110, 114, 115, 108), (116, 127, 114, 110), (104, 112, 113, 106), (106, 113, 126, 117), (117, 126, 127, 116), (108, 115, 124, 121), (121, 124, 125, 120), (111, 119, 122, 109), (119, 118, 123, 122), (106, 117, 120, 104), (117, 116, 121, 120), (115, 109, 122, 124), (124, 122, 123, 125), (113, 107, 118, 126), (126, 118, 119, 127), (137, 138, 131, 129), (159, 140, 135, 147), (140, 142, 133, 135), (155, 137, 129, 151), (144, 149, 132, 134), (146, 151, 129, 131), (148, 128, 136, 153), (153, 136, 137, 155), (134, 132, 143, 141), (141, 143, 142, 140), (144, 134, 141, 157), (157, 141, 140, 159), (128, 130, 139, 136), (136, 139, 138, 137), (139, 156, 158, 138), (156, 157, 159, 158), (130, 145, 156, 139), (145, 144, 157, 156), (143, 152, 154, 142), (152, 153, 155, 154), (132, 149, 152, 143), (149, 148, 153, 152), (135, 133, 150, 147), (147, 150, 151, 146), (130, 128, 148, 145), (145, 148, 149, 144), (142, 154, 150, 133), (154, 155, 151, 150), (138, 158, 146, 131), (158, 159, 147, 146), (169, 170, 163, 161), (191, 172, 167, 179), (172, 174, 165, 167), (187, 169, 161, 183), (176, 181, 164, 166), (178, 183, 161, 163), (180, 160, 168, 185), (185, 168, 169, 187), (166, 164, 175, 173), (173, 175, 174, 172), (176, 166, 173, 189), (189, 173, 172, 191), (160, 162, 171, 168), (168, 171, 170, 169), (171, 188, 190, 170), (188, 189, 191, 190), (162, 177, 188, 171), (177, 176, 189, 188), (175, 184, 186, 174), (184, 185, 187, 186), (164, 181, 184, 175), (181, 180, 185, 184), (167, 165, 182, 179), (179, 182, 183, 178), (162, 160, 180, 177), (177, 180, 181, 176), (174, 186, 182, 165), (186, 187, 183, 182), (170, 190, 178, 163), (190, 191, 179, 178), (209, 201, 195, 205), (201, 202, 199, 195), (208, 203, 197, 207), (196, 222, 227, 212), (194, 221, 223, 198), (207, 197, 193, 205), (193, 211, 214, 200), (206, 196, 203, 208), (194, 198, 202, 201), (204, 194, 201, 209), (192, 204, 209, 200), (198, 206, 208, 202), (199, 207, 205, 195), (212, 227, 226, 210), (202, 208, 207, 199), (200, 209, 205, 193), (200, 214, 210, 192), (196, 212, 215, 203), (197, 213, 211, 193), (203, 215, 213, 197), (215, 219, 217, 213), (212, 210, 214, 215), (219, 218, 216, 217), (213, 217, 216, 211), (214, 218, 219, 215), (211, 216, 218, 214), (220, 226, 227, 222), (224, 220, 222, 225), (221, 224, 225, 223), (192, 220, 224, 204), (198, 223, 225, 206), (210, 226, 220, 192), (206, 225, 222, 196), (204, 224, 221, 194), (253, 238, 231, 239), (252, 241, 235, 242), (251, 244, 233, 245), (250, 247, 229, 237), (249, 243, 232, 246), (248, 238, 229, 247), (244, 248, 247, 233), (235, 241, 248, 244), (241, 231, 238, 248), (236, 249, 246, 228), (230, 240, 249, 236), (240, 234, 243, 249), (246, 250, 237, 228), (232, 245, 250, 246), (245, 233, 247, 250), (243, 251, 245, 232), (234, 242, 251, 243), (242, 235, 244, 251), (240, 252, 242, 234), (230, 239, 252, 240), (239, 231, 241, 252), (236, 253, 239, 230), (228, 237, 253, 236), (237, 229, 238, 253), (279, 264, 257, 265), (278, 267, 261, 268), (277, 270, 259, 271), (276, 273, 255, 263), (275, 269, 258, 272), (274, 264, 255, 273), (270, 274, 273, 259), (261, 267, 274, 270), (267, 257, 264, 274), (262, 275, 272, 254), (256, 266, 275, 262), (266, 260, 269, 275), (272, 276, 263, 254), (258, 271, 276, 272), (271, 259, 273, 276), (269, 277, 271, 258), (260, 268, 277, 269), (268, 261, 270, 277), (266, 278, 268, 260), (256, 265, 278, 266), (265, 257, 267, 278), (262, 279, 265, 256), (254, 263, 279, 262), (263, 255, 264, 279), (305, 290, 283, 291), (304, 293, 287, 294), (303, 296, 285, 297), (302, 299, 281, 289), (301, 295, 284, 298), (300, 290, 281, 299), (296, 300, 299, 285), (287, 293, 300, 296), (293, 283, 290, 300), (288, 301, 298, 280), (282, 292, 301, 288), (292, 286, 295, 301), (298, 302, 289, 280), (284, 297, 302, 298), (297, 285, 299, 302), (295, 303, 297, 284), (286, 294, 303, 295), (294, 287, 296, 303), (292, 304, 294, 286), (282, 291, 304, 292), (291, 283, 293, 304), (288, 305, 291, 282), (280, 289, 305, 288), (289, 281, 290, 305), (331, 316, 309, 317), (330, 319, 313, 320), (329, 322, 311, 323), (328, 325, 307, 315), (327, 321, 310, 324), (326, 316, 307, 325), (322, 326, 325, 311), (313, 319, 326, 322), (319, 309, 316, 326), (314, 327, 324, 306), (308, 318, 327, 314), (318, 312, 321, 327), (324, 328, 315, 306), (310, 323, 328, 324), (323, 311, 325, 328), (321, 329, 323, 310), (312, 320, 329, 321), (320, 313, 322, 329), (318, 330, 320, 312), (308, 317, 330, 318), (317, 309, 319, 330), (314, 331, 317, 308), (306, 315, 331, 314), (315, 307, 316, 331), (357, 342, 335, 343), (356, 345, 339, 346), (355, 348, 337, 349), (354, 351, 333, 341), (353, 347, 336, 350), (352, 342, 333, 351), (348, 352, 351, 337), (339, 345, 352, 348), (345, 335, 342, 352), (340, 353, 350, 332), (334, 344, 353, 340), (344, 338, 347, 353), (350, 354, 341, 332), (336, 349, 354, 350), (349, 337, 351, 354), (347, 355, 349, 336), (338, 346, 355, 347), (346, 339, 348, 355), (344, 356, 346, 338), (334, 343, 356, 344), (343, 335, 345, 356), (340, 357, 343, 334), (332, 341, 357, 340), (341, 333, 342, 357), (360, 365, 364, 359), (361, 366, 365, 360), (358, 363, 774, 767), (362, 367, 366, 361), (359, 364, 363, 358), (766, 773, 367, 362), (368, 373, 788, 781), (367, 372, 371, 366), (364, 369, 368, 363), (773, 780, 372, 367), (365, 370, 369, 364), (366, 371, 370, 365), (363, 368, 781, 774), (373, 378, 795, 788), (372, 377, 376, 371), (369, 374, 373, 368), (780, 787, 377, 372), (370, 375, 374, 369), (371, 376, 375, 370), (381, 386, 385, 380), (377, 382, 381, 376), (374, 379, 378, 373), (787, 794, 382, 377), (375, 380, 379, 374), (376, 381, 380, 375), (378, 383, 802, 795), (382, 387, 386, 381), (379, 384, 383, 378), (794, 801, 387, 382), (380, 385, 384, 379), (358, 767, 766, 362, 361, 360, 359), (383, 384, 385, 386, 387, 801, 802), (415, 400, 391, 396), (400, 403, 389, 391), (398, 397, 388, 390), (396, 399, 395, 393), (412, 406, 395, 399), (403, 412, 399, 389), (391, 389, 399, 396), (392, 394, 397, 398), (409, 415, 396, 393), (392, 398, 417, 411), (411, 417, 416, 410), (410, 416, 415, 409), (388, 397, 414, 405), (405, 414, 413, 404), (404, 413, 412, 403), (397, 394, 408, 414), (414, 408, 407, 413), (413, 407, 406, 412), (390, 388, 405, 402), (402, 405, 404, 401), (401, 404, 403, 400), (398, 390, 402, 417), (417, 402, 401, 416), (416, 401, 400, 415), (445, 430, 421, 426), (430, 433, 419, 421), (428, 427, 418, 420), (426, 429, 425, 423), (442, 436, 425, 429), (433, 442, 429, 419), (421, 419, 429, 426), (422, 424, 427, 428), (439, 445, 426, 423), (422, 428, 447, 441), (441, 447, 446, 440), (440, 446, 445, 439), (418, 427, 444, 435), (435, 444, 443, 434), (434, 443, 442, 433), (427, 424, 438, 444), (444, 438, 437, 443), (443, 437, 436, 442), (420, 418, 435, 432), (432, 435, 434, 431), (431, 434, 433, 430), (428, 420, 432, 447), (447, 432, 431, 446), (446, 431, 430, 445), (457, 458, 451, 449), (479, 460, 455, 467), (460, 462, 453, 455), (475, 457, 449, 471), (464, 469, 452, 454), (466, 471, 449, 451), (468, 448, 456, 473), (473, 456, 457, 475), (454, 452, 463, 461), (461, 463, 462, 460), (464, 454, 461, 477), (477, 461, 460, 479), (448, 450, 459, 456), (456, 459, 458, 457), (459, 476, 478, 458), (476, 477, 479, 478), (450, 465, 476, 459), (465, 464, 477, 476), (463, 472, 474, 462), (472, 473, 475, 474), (452, 469, 472, 463), (469, 468, 473, 472), (455, 453, 470, 467), (467, 470, 471, 466), (450, 448, 468, 465), (465, 468, 469, 464), (462, 474, 470, 453), (474, 475, 471, 470), (458, 478, 466, 451), (478, 479, 467, 466), (489, 490, 483, 481), (511, 492, 487, 499), (492, 494, 485, 487), (507, 489, 481, 503), (496, 501, 484, 486), (498, 503, 481, 483), (500, 480, 488, 505), (505, 488, 489, 507), (486, 484, 495, 493), (493, 495, 494, 492), (496, 486, 493, 509), (509, 493, 492, 511), (480, 482, 491, 488), (488, 491, 490, 489), (491, 508, 510, 490), (508, 509, 511, 510), (482, 497, 508, 491), (497, 496, 509, 508), (495, 504, 506, 494), (504, 505, 507, 506), (484, 501, 504, 495), (501, 500, 505, 504), (487, 485, 502, 499), (499, 502, 503, 498), (482, 480, 500, 497), (497, 500, 501, 496), (494, 506, 502, 485), (506, 507, 503, 502), (490, 510, 498, 483), (510, 511, 499, 498), (520, 521, 515, 513), (535, 522, 519, 527), (522, 523, 517, 519), (533, 520, 513, 531), (524, 529, 516, 518), (526, 531, 513, 515), (528, 512, 520, 533), (518, 516, 523, 522), (524, 518, 522, 535), (512, 514, 521, 520), (514, 525, 534, 521), (525, 524, 535, 534), (516, 529, 532, 523), (529, 528, 533, 532), (519, 517, 530, 527), (527, 530, 531, 526), (514, 512, 528, 525), (525, 528, 529, 524), (523, 532, 530, 517), (532, 533, 531, 530), (521, 534, 526, 515), (534, 535, 527, 526), (545, 537, 539, 546), (567, 555, 543, 548), (548, 543, 541, 550), (563, 559, 537, 545), (552, 542, 540, 557), (554, 539, 537, 559), (556, 561, 544, 536), (561, 563, 545, 544), (542, 549, 551, 540), (549, 548, 550, 551), (552, 565, 549, 542), (565, 567, 548, 549), (536, 544, 547, 538), (544, 545, 546, 547), (547, 546, 566, 564), (564, 566, 567, 565), (538, 547, 564, 553), (553, 564, 565, 552), (551, 550, 562, 560), (560, 562, 563, 561), (540, 551, 560, 557), (557, 560, 561, 556), (543, 555, 558, 541), (555, 554, 559, 558), (538, 553, 556, 536), (553, 552, 557, 556), (550, 541, 558, 562), (562, 558, 559, 563), (546, 539, 554, 566), (566, 554, 555, 567), (577, 569, 571, 578), (599, 587, 575, 580), (580, 575, 573, 582), (595, 591, 569, 577), (584, 574, 572, 589), (586, 571, 569, 591), (588, 593, 576, 568), (593, 595, 577, 576), (574, 581, 583, 572), (581, 580, 582, 583), (584, 597, 581, 574), (597, 599, 580, 581), (568, 576, 579, 570), (576, 577, 578, 579), (579, 578, 598, 596), (596, 598, 599, 597), (570, 579, 596, 585), (585, 596, 597, 584), (583, 582, 594, 592), (592, 594, 595, 593), (572, 583, 592, 589), (589, 592, 593, 588), (575, 587, 590, 573), (587, 586, 591, 590), (570, 585, 588, 568), (585, 584, 589, 588), (582, 573, 590, 594), (594, 590, 591, 595), (578, 571, 586, 598), (598, 586, 587, 599), (617, 613, 603, 609), (609, 603, 607, 610), (616, 615, 605, 611), (604, 620, 635, 630), (602, 606, 631, 629), (615, 613, 601, 605), (601, 608, 622, 619), (614, 616, 611, 604), (602, 609, 610, 606), (612, 617, 609, 602), (600, 608, 617, 612), (606, 610, 616, 614), (607, 603, 613, 615), (620, 618, 634, 635), (610, 607, 615, 616), (608, 601, 613, 617), (608, 600, 618, 622), (604, 611, 623, 620), (605, 601, 619, 621), (611, 605, 621, 623), (623, 621, 625, 627), (620, 623, 622, 618), (627, 625, 624, 626), (621, 619, 624, 625), (622, 623, 627, 626), (619, 622, 626, 624), (628, 630, 635, 634), (632, 633, 630, 628), (629, 631, 633, 632), (600, 612, 632, 628), (606, 614, 633, 631), (618, 600, 628, 634), (614, 604, 630, 633), (612, 602, 629, 632), (661, 647, 639, 646), (660, 650, 643, 649), (659, 653, 641, 652), (658, 645, 637, 655), (657, 654, 640, 651), (656, 655, 637, 646), (652, 641, 655, 656), (643, 652, 656, 649), (649, 656, 646, 639), (644, 636, 654, 657), (638, 644, 657, 648), (648, 657, 651, 642), (654, 636, 645, 658), (640, 654, 658, 653), (653, 658, 655, 641), (651, 640, 653, 659), (642, 651, 659, 650), (650, 659, 652, 643), (648, 642, 650, 660), (638, 648, 660, 647), (647, 660, 649, 639), (644, 638, 647, 661), (636, 644, 661, 645), (645, 661, 646, 637), (687, 673, 665, 672), (686, 676, 669, 675), (685, 679, 667, 678), (684, 671, 663, 681), (683, 680, 666, 677), (682, 681, 663, 672), (678, 667, 681, 682), (669, 678, 682, 675), (675, 682, 672, 665), (670, 662, 680, 683), (664, 670, 683, 674), (674, 683, 677, 668), (680, 662, 671, 684), (666, 680, 684, 679), (679, 684, 681, 667), (677, 666, 679, 685), (668, 677, 685, 676), (676, 685, 678, 669), (674, 668, 676, 686), (664, 674, 686, 673), (673, 686, 675, 665), (670, 664, 673, 687), (662, 670, 687, 671), (671, 687, 672, 663), (713, 699, 691, 698), (712, 702, 695, 701), (711, 705, 693, 704), (710, 697, 689, 707), (709, 706, 692, 703), (708, 707, 689, 698), (704, 693, 707, 708), (695, 704, 708, 701), (701, 708, 698, 691), (696, 688, 706, 709), (690, 696, 709, 700), (700, 709, 703, 694), (706, 688, 697, 710), (692, 706, 710, 705), (705, 710, 707, 693), (703, 692, 705, 711), (694, 703, 711, 702), (702, 711, 704, 695), (700, 694, 702, 712), (690, 700, 712, 699), (699, 712, 701, 691), (696, 690, 699, 713), (688, 696, 713, 697), (697, 713, 698, 689), (739, 725, 717, 724), (738, 728, 721, 727), (737, 731, 719, 730), (736, 723, 715, 733), (735, 732, 718, 729), (734, 733, 715, 724), (730, 719, 733, 734), (721, 730, 734, 727), (727, 734, 724, 717), (722, 714, 732, 735), (716, 722, 735, 726), (726, 735, 729, 720), (732, 714, 723, 736), (718, 732, 736, 731), (731, 736, 733, 719), (729, 718, 731, 737), (720, 729, 737, 728), (728, 737, 730, 721), (726, 720, 728, 738), (716, 726, 738, 725), (725, 738, 727, 717), (722, 716, 725, 739), (714, 722, 739, 723), (723, 739, 724, 715), (765, 751, 743, 750), (764, 754, 747, 753), (763, 757, 745, 756), (762, 749, 741, 759), (761, 758, 744, 755), (760, 759, 741, 750), (756, 745, 759, 760), (747, 756, 760, 753), (753, 760, 750, 743), (748, 740, 758, 761), (742, 748, 761, 752), (752, 761, 755, 746), (758, 740, 749, 762), (744, 758, 762, 757), (757, 762, 759, 745), (755, 744, 757, 763), (746, 755, 763, 754), (754, 763, 756, 747), (752, 746, 754, 764), (742, 752, 764, 751), (751, 764, 753, 743), (748, 742, 751, 765), (740, 748, 765, 749), (749, 765, 750, 741), (770, 769, 776, 777), (771, 770, 777, 778), (768, 767, 774, 775), (772, 771, 778, 779), (769, 768, 775, 776), (766, 772, 779, 773), (782, 781, 788, 789), (779, 778, 785, 786), (776, 775, 782, 783), (773, 779, 786, 780), (777, 776, 783, 784), (778, 777, 784, 785), (775, 774, 781, 782), (789, 788, 795, 796), (786, 785, 792, 793), (783, 782, 789, 790), (780, 786, 793, 787), (784, 783, 790, 791), (785, 784, 791, 792), (799, 798, 805, 806), (793, 792, 799, 800), (790, 789, 796, 797), (787, 793, 800, 794), (791, 790, 797, 798), (792, 791, 798, 799), (796, 795, 802, 803), (800, 799, 806, 807), (797, 796, 803, 804), (794, 800, 807, 801), (798, 797, 804, 805), (768, 769, 770, 771, 772, 766, 767), (803, 802, 801, 807, 806, 805, 804)])
me_cube_001.materials.append(mat_material_001)
me_cube_001.materials.append(None)
me_cube_001.use_remesh_preserve_volume = False
me_cube_001.use_remesh_preserve_attributes = False
me_cube_001.use_mirror_vertex_groups = False
me_cube_001.update()
arm_armature_001 = bpy.data.armatures.new('Armature.001')  # bones are not reproduced

# ---- objects
ob_player = bpy.data.objects.new('Player', arm_armature_001)
ob_cube = bpy.data.objects.new('Cube', me_cube_001)

# ---- transforms, parenting, visibility, modifiers, constraints
ob_player.location = (0.0, 0.0, 0.0)
ob_player.show_in_front = True
ob_player.lineart.crease_threshold = 0.0
ob_cube.parent = ob_player
ob_cube.location = (0.0, 0.0, 0.0)
ob_cube.lineart.crease_threshold = 0.0
_vg = ob_cube.vertex_groups.new(name='Hip')
_vg.add([0, 1, 2, 3, 4, 5, 6, 7, 8, 9, 10, 11, 12, 13, 14, 15, 16, 17, 18, 19, 383, 384, 385, 386, 387, 388, 389, 390, 391, 392, 393, 394, 395, 396, 397, 398, 399, 400, 401, 402, 403, 404, 405, 406, 407, 408, 409, 410, 411, 412, 413, 414, 415, 416, 417, 801, 802, 803, 804, 805, 806, 807], 1.0, 'REPLACE')
_vg = ob_cube.vertex_groups.new(name='Spine')
_vg.add([20, 21, 22, 23, 24, 25, 26, 27, 28, 29, 30, 31, 32, 33, 34, 35, 36, 37, 38, 39, 418, 419, 420, 421, 422, 423, 424, 425, 426, 427, 428, 429, 430, 431, 432, 433, 434, 435, 436, 437, 438, 439, 440, 441, 442, 443, 444, 445, 446, 447], 1.0, 'REPLACE')
_vg = ob_cube.vertex_groups.new(name='Head')
_vg.add([358, 359, 360, 361, 362, 363, 364, 365, 366, 367, 368, 369, 370, 371, 372, 373, 374, 375, 376, 377, 378, 379, 380, 381, 382, 383, 384, 385, 386, 387, 766, 767, 768, 769, 770, 771, 772, 773, 774, 775, 776, 777, 778, 779, 780, 781, 782, 783, 784, 785, 786, 787, 788, 789, 790, 791, 792, 793, 794, 795, 796, 797, 798, 799, 800, 801, 802, 803, 804, 805, 806, 807], 1.0, 'REPLACE')
_vg = ob_cube.vertex_groups.new(name='UpperArm.L')
_vg.add([40, 41, 42, 43, 44, 45, 46, 47, 48, 49, 50, 51, 52, 53, 54, 55, 56, 57, 58, 59, 60, 61, 62, 63, 64, 65, 66, 67, 68, 69, 70, 71, 228, 229, 230, 231, 232, 233, 234, 235, 236, 237, 238, 239, 240, 241, 242, 243, 244, 245, 246, 247, 248, 249, 250, 251, 252, 253], 1.0, 'REPLACE')
_vg = ob_cube.vertex_groups.new(name='LowerArm.L')
_vg.add([72, 73, 74, 75, 76, 77, 78, 79, 80, 81, 82, 83, 84, 85, 86, 87, 88, 89, 90, 91, 92, 93, 94, 95, 96, 97, 98, 99, 100, 101, 102, 103], 1.0, 'REPLACE')
_vg = ob_cube.vertex_groups.new(name='Hand.L')
_vg.add([104, 105, 106, 107, 108, 109, 110, 111, 112, 113, 114, 115, 116, 117, 118, 119, 120, 121, 122, 123, 124, 125, 126, 127, 254, 255, 256, 257, 258, 259, 260, 261, 262, 263, 264, 265, 266, 267, 268, 269, 270, 271, 272, 273, 274, 275, 276, 277, 278, 279], 1.0, 'REPLACE')
_vg = ob_cube.vertex_groups.new(name='UpperArm.R')
_vg.add([448, 449, 450, 451, 452, 453, 454, 455, 456, 457, 458, 459, 460, 461, 462, 463, 464, 465, 466, 467, 468, 469, 470, 471, 472, 473, 474, 475, 476, 477, 478, 479, 636, 637, 638, 639, 640, 641, 642, 643, 644, 645, 646, 647, 648, 649, 650, 651, 652, 653, 654, 655, 656, 657, 658, 659, 660, 661], 1.0, 'REPLACE')
_vg = ob_cube.vertex_groups.new(name='LowerArm.R')
_vg.add([480, 481, 482, 483, 484, 485, 486, 487, 488, 489, 490, 491, 492, 493, 494, 495, 496, 497, 498, 499, 500, 501, 502, 503, 504, 505, 506, 507, 508, 509, 510, 511], 1.0, 'REPLACE')
_vg = ob_cube.vertex_groups.new(name='Hand.R')
_vg.add([512, 513, 514, 515, 516, 517, 518, 519, 520, 521, 522, 523, 524, 525, 526, 527, 528, 529, 530, 531, 532, 533, 534, 535, 662, 663, 664, 665, 666, 667, 668, 669, 670, 671, 672, 673, 674, 675, 676, 677, 678, 679, 680, 681, 682, 683, 684, 685, 686, 687], 1.0, 'REPLACE')
_vg = ob_cube.vertex_groups.new(name='UpperLeg.L')
_vg.add([128, 129, 130, 131, 132, 133, 134, 135, 136, 137, 138, 139, 140, 141, 142, 143, 144, 145, 146, 147, 148, 149, 150, 151, 152, 153, 154, 155, 156, 157, 158, 159, 280, 281, 282, 283, 284, 285, 286, 287, 288, 289, 290, 291, 292, 293, 294, 295, 296, 297, 298, 299, 300, 301, 302, 303, 304, 305], 1.0, 'REPLACE')
_vg = ob_cube.vertex_groups.new(name='LowerLeg.L')
_vg.add([160, 161, 162, 163, 164, 165, 166, 167, 168, 169, 170, 171, 172, 173, 174, 175, 176, 177, 178, 179, 180, 181, 182, 183, 184, 185, 186, 187, 188, 189, 190, 191, 306, 307, 308, 309, 310, 311, 312, 313, 314, 315, 316, 317, 318, 319, 320, 321, 322, 323, 324, 325, 326, 327, 328, 329, 330, 331], 1.0, 'REPLACE')
_vg = ob_cube.vertex_groups.new(name='Foot.L')
_vg.add([194, 195, 198, 199, 201, 202, 204, 205, 206, 207, 208, 209, 221, 223, 224, 225, 332, 333, 334, 335, 336, 337, 338, 339, 340, 341, 342, 343, 344, 345, 346, 347, 348, 349, 350, 351, 352, 353, 354, 355, 356, 357], 1.0, 'REPLACE')
_vg = ob_cube.vertex_groups.new(name='UpperLeg.R')
_vg.add([536, 537, 538, 539, 540, 541, 542, 543, 544, 545, 546, 547, 548, 549, 550, 551, 552, 553, 554, 555, 556, 557, 558, 559, 560, 561, 562, 563, 564, 565, 566, 567, 688, 689, 690, 691, 692, 693, 694, 695, 696, 697, 698, 699, 700, 701, 702, 703, 704, 705, 706, 707, 708, 709, 710, 711, 712, 713], 1.0, 'REPLACE')
_vg = ob_cube.vertex_groups.new(name='LowerLeg.R')
_vg.add([568, 569, 570, 571, 572, 573, 574, 575, 576, 577, 578, 579, 580, 581, 582, 583, 584, 585, 586, 587, 588, 589, 590, 591, 592, 593, 594, 595, 596, 597, 598, 599, 714, 715, 716, 717, 718, 719, 720, 721, 722, 723, 724, 725, 726, 727, 728, 729, 730, 731, 732, 733, 734, 735, 736, 737, 738, 739], 1.0, 'REPLACE')
_vg = ob_cube.vertex_groups.new(name='Foot.R')
_vg.add([602, 603, 606, 607, 609, 610, 612, 613, 614, 615, 616, 617, 629, 631, 632, 633, 740, 741, 742, 743, 744, 745, 746, 747, 748, 749, 750, 751, 752, 753, 754, 755, 756, 757, 758, 759, 760, 761, 762, 763, 764, 765], 1.0, 'REPLACE')
_vg = ob_cube.vertex_groups.new(name='Toes.L')
_vg.add([192, 193, 196, 197, 200, 203, 210, 211, 212, 213, 214, 215, 216, 217, 218, 219, 220, 222, 226, 227], 1.0, 'REPLACE')
_vg = ob_cube.vertex_groups.new(name='Toes.R')
_vg.add([600, 601, 604, 605, 608, 611, 618, 619, 620, 621, 622, 623, 624, 625, 626, 627, 628, 630, 634, 635], 1.0, 'REPLACE')
_vg = ob_cube.vertex_groups.new(name='LegIK.R')
_m = ob_cube.modifiers.new('Armature', 'ARMATURE')
_m.object = ob_player

# ---- collection membership
col_collection_1.objects.link(ob_player)
col_collection_1.objects.link(ob_cube)

# ---- scene / render settings (as saved in the file)
scene.frame_start = 1; scene.frame_end = 250; scene.frame_set(1)
scene.render.engine = 'BLENDER_EEVEE_NEXT'
scene.render.resolution_percentage = 50
scene.render.dither_intensity = 0.0
scene.cycles.use_denoising = False
scene.cycles.samples = 128
scene.cycles.sampling_pattern = 'TABULATED_SOBOL'
scene.cycles.use_adaptive_sampling = False
scene.cycles.use_light_tree = False
scene.cycles.blur_glossy = 0.0
scene.cycles.sample_clamp_indirect = 0.0
scene.view_settings.view_transform = 'Standard'
bpy.context.view_layer.update()

# ---- added for rendering (the .blend has no active camera and no usable light): camera, sun
cam_auto = bpy.data.cameras.new('AutoCamera')
cam_auto.lens = 50.0
cam_auto.sensor_width = 36.0
cam_auto.clip_end = 1000.0
ob_auto_camera = bpy.data.objects.new('AutoCamera', cam_auto)
scene.collection.objects.link(ob_auto_camera)
ob_auto_camera.location = (2.27154, -2.74916, 2.71921)
ob_auto_camera.rotation_euler = (1.09748, -7.21219e-08, 0.694738)
scene.camera = ob_auto_camera
light_auto_sun = bpy.data.lights.new('AutoSun', 'SUN')
light_auto_sun.energy = 3.0
light_auto_sun.angle = 0.0523599
ob_auto_sun = bpy.data.objects.new('AutoSun', light_auto_sun)
scene.collection.objects.link(ob_auto_sun)
ob_auto_sun.rotation_euler = (0.872665, 0.174533, 0.523599)
bpy.context.view_layer.update()
